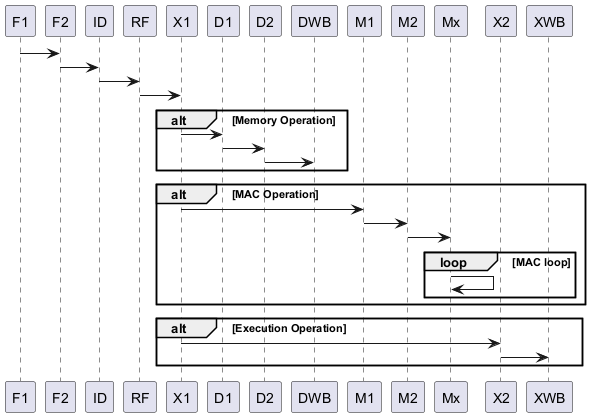

The diagram above was rendered by PlantUML. Its source (embedded in the PNG):
@startuml
participant F1
participant F2
participant ID
participant RF
participant X1
participant D1
participant D2
participant DWB
participant M1
participant M2
participant Mx
participant X2
participant XWB

F1 -> F2
F2 -> ID
ID -> RF
RF -> X1

alt Memory Operation
    X1 -> D1
    D1 -> D2
    D2 -> DWB
end

alt MAC Operation
    X1 -> M1
    M1 -> M2
    M2 -> Mx
    loop MAC loop
        Mx -> Mx
    end
end

alt Execution Operation
    X1 -> X2
    X2 -> XWB
end
@enduml